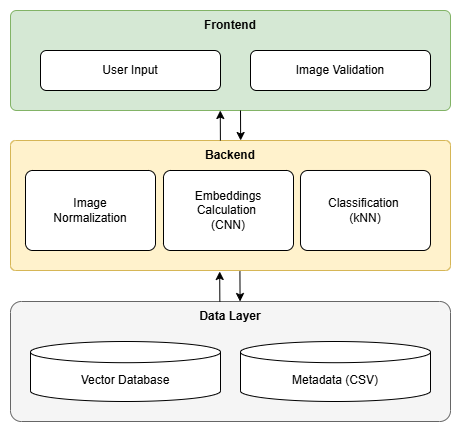

The diagram above was exported from draw.io. Its source (the exported page's mxGraphModel, read from the mxfile embedded in the PNG):
<mxGraphModel dx="1430" dy="757" grid="1" gridSize="10" guides="1" tooltips="1" connect="1" arrows="1" fold="1" page="1" pageScale="1" pageWidth="827" pageHeight="1169" math="0" shadow="0">
  <root>
    <mxCell id="0" />
    <mxCell id="1" parent="0" />
    <mxCell id="irDUwiyuHzP1zCgO3SHY-1" value="" style="rounded=1;whiteSpace=wrap;html=1;arcSize=6;fillColor=#d5e8d4;strokeColor=#82b366;" vertex="1" parent="1">
      <mxGeometry x="240" y="320" width="440" height="100" as="geometry" />
    </mxCell>
    <mxCell id="irDUwiyuHzP1zCgO3SHY-3" value="" style="rounded=1;whiteSpace=wrap;html=1;arcSize=4;fillColor=#fff2cc;strokeColor=#d6b656;" vertex="1" parent="1">
      <mxGeometry x="240" y="450" width="440" height="130" as="geometry" />
    </mxCell>
    <mxCell id="irDUwiyuHzP1zCgO3SHY-5" value="&lt;b&gt;Backend&lt;/b&gt;" style="text;html=1;align=center;verticalAlign=middle;whiteSpace=wrap;rounded=0;" vertex="1" parent="1">
      <mxGeometry x="375" y="450" width="170" height="30" as="geometry" />
    </mxCell>
    <mxCell id="irDUwiyuHzP1zCgO3SHY-6" value="&lt;b&gt;Frontend&lt;/b&gt;" style="text;html=1;align=center;verticalAlign=middle;whiteSpace=wrap;rounded=0;" vertex="1" parent="1">
      <mxGeometry x="390" y="320" width="140" height="30" as="geometry" />
    </mxCell>
    <mxCell id="irDUwiyuHzP1zCgO3SHY-8" value="" style="rounded=1;whiteSpace=wrap;html=1;arcSize=9;fillColor=#f5f5f5;fontColor=#333333;strokeColor=#666666;" vertex="1" parent="1">
      <mxGeometry x="240" y="611" width="440" height="120" as="geometry" />
    </mxCell>
    <mxCell id="irDUwiyuHzP1zCgO3SHY-11" value="User Input" style="rounded=1;whiteSpace=wrap;html=1;" vertex="1" parent="1">
      <mxGeometry x="270" y="360" width="180" height="40" as="geometry" />
    </mxCell>
    <mxCell id="irDUwiyuHzP1zCgO3SHY-12" value="Image Validation" style="rounded=1;whiteSpace=wrap;html=1;" vertex="1" parent="1">
      <mxGeometry x="480" y="360" width="180" height="40" as="geometry" />
    </mxCell>
    <mxCell id="irDUwiyuHzP1zCgO3SHY-15" value="&lt;b&gt;Data Layer&lt;/b&gt;" style="text;html=1;align=center;verticalAlign=middle;whiteSpace=wrap;rounded=0;" vertex="1" parent="1">
      <mxGeometry x="390" y="611" width="140" height="30" as="geometry" />
    </mxCell>
    <mxCell id="irDUwiyuHzP1zCgO3SHY-24" value="Metadata (CSV)" style="shape=cylinder3;whiteSpace=wrap;html=1;boundedLbl=1;backgroundOutline=1;size=10.600000000000023;" vertex="1" parent="1">
      <mxGeometry x="470" y="651" width="190" height="60" as="geometry" />
    </mxCell>
    <mxCell id="irDUwiyuHzP1zCgO3SHY-25" value="Vector Database" style="shape=cylinder3;whiteSpace=wrap;html=1;boundedLbl=1;backgroundOutline=1;size=10.600000000000023;" vertex="1" parent="1">
      <mxGeometry x="260" y="651" width="190" height="60" as="geometry" />
    </mxCell>
    <mxCell id="irDUwiyuHzP1zCgO3SHY-58" value="Image&lt;div&gt;Normalization&lt;/div&gt;" style="rounded=1;whiteSpace=wrap;html=1;arcSize=9;" vertex="1" parent="1">
      <mxGeometry x="255" y="480" width="130" height="80" as="geometry" />
    </mxCell>
    <mxCell id="irDUwiyuHzP1zCgO3SHY-61" value="" style="endArrow=classic;html=1;rounded=0;exitX=0.5;exitY=0;exitDx=0;exitDy=0;" edge="1" parent="1">
      <mxGeometry width="50" height="50" relative="1" as="geometry">
        <mxPoint x="449.90999999999997" y="450" as="sourcePoint" />
        <mxPoint x="449.77" y="420" as="targetPoint" />
      </mxGeometry>
    </mxCell>
    <mxCell id="irDUwiyuHzP1zCgO3SHY-62" value="" style="endArrow=classic;html=1;rounded=0;exitX=0.5;exitY=0;exitDx=0;exitDy=0;" edge="1" parent="1">
      <mxGeometry width="50" height="50" relative="1" as="geometry">
        <mxPoint x="470" y="420" as="sourcePoint" />
        <mxPoint x="470.14" y="450" as="targetPoint" />
      </mxGeometry>
    </mxCell>
    <mxCell id="irDUwiyuHzP1zCgO3SHY-63" value="" style="endArrow=classic;html=1;rounded=0;exitX=0.5;exitY=0;exitDx=0;exitDy=0;" edge="1" parent="1">
      <mxGeometry width="50" height="50" relative="1" as="geometry">
        <mxPoint x="449.34" y="611" as="sourcePoint" />
        <mxPoint x="449.2" y="581" as="targetPoint" />
      </mxGeometry>
    </mxCell>
    <mxCell id="irDUwiyuHzP1zCgO3SHY-64" value="" style="endArrow=classic;html=1;rounded=0;exitX=0.5;exitY=0;exitDx=0;exitDy=0;" edge="1" parent="1">
      <mxGeometry width="50" height="50" relative="1" as="geometry">
        <mxPoint x="469.43" y="581" as="sourcePoint" />
        <mxPoint x="469.57" y="611" as="targetPoint" />
      </mxGeometry>
    </mxCell>
    <mxCell id="irDUwiyuHzP1zCgO3SHY-65" value="Embeddings Calculation&amp;nbsp;&lt;div&gt;(CNN)&lt;/div&gt;" style="rounded=1;whiteSpace=wrap;html=1;arcSize=9;" vertex="1" parent="1">
      <mxGeometry x="393" y="480" width="130" height="80" as="geometry" />
    </mxCell>
    <mxCell id="irDUwiyuHzP1zCgO3SHY-66" value="Classification&amp;nbsp;&lt;div&gt;(kNN)&lt;/div&gt;" style="rounded=1;whiteSpace=wrap;html=1;arcSize=9;" vertex="1" parent="1">
      <mxGeometry x="530" y="480" width="130" height="80" as="geometry" />
    </mxCell>
  </root>
</mxGraphModel>